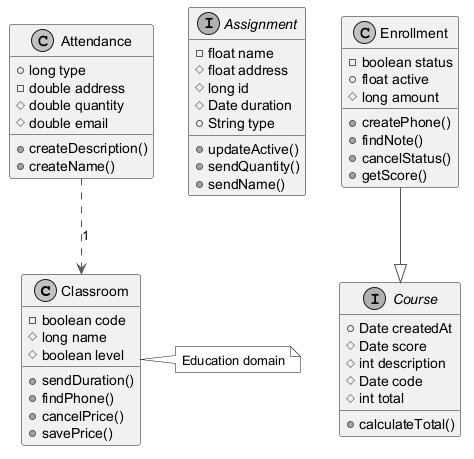

The diagram above was rendered by PlantUML. Its source (embedded in the PNG):
@startuml
skinparam monochrome true
skinparam ArrowColor #555555
class Classroom {
  -boolean code
  #long name
  #boolean level
  +sendDuration()
  +findPhone()
  +cancelPrice()
  +savePrice()
}
class Attendance {
  +long type
  -double address
  #double quantity
  #double email
  +createDescription()
  +createName()
}
interface Assignment {
  -float name
  #float address
  #long id
  #Date duration
  +String type
  +updateActive()
  +sendQuantity()
  +sendName()
}
interface Course {
  +Date createdAt
  #Date score
  #int description
  #Date code
  #int total
  +calculateTotal()
}
class Enrollment {
  -boolean status
  +float active
  #long amount
  +createPhone()
  +findNote()
  +cancelStatus()
  +getScore()
}
Attendance ..> Classroom : "1"
Enrollment --|> Course
note right of Classroom : Education domain
@enduml